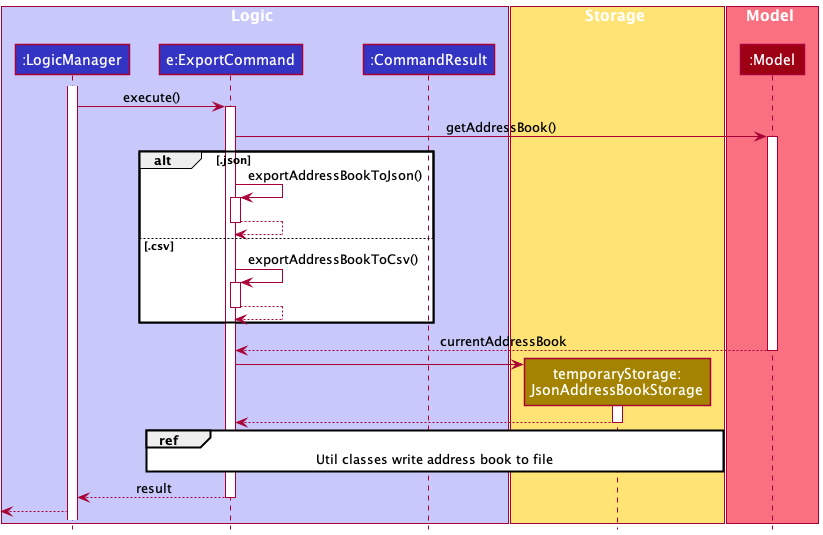

The diagram above was rendered by PlantUML. Its source (embedded in the PNG):
@startuml
!include style.puml

box Logic LOGIC_COLOR_T1
participant ":LogicManager" as LogicManager LOGIC_COLOR
participant "e:ExportCommand" as ExportCommand LOGIC_COLOR
participant ":CommandResult" as CommandResult LOGIC_COLOR
end box

box Storage STORAGE_COLOR_T1
participant "temporaryStorage:\nJsonAddressBookStorage" as JsonAddressBookStorage STORAGE_COLOR
end box

box Model MODEL_COLOR_T1
participant ":Model" as Model MODEL_COLOR
end box

activate LogicManager

LogicManager -> ExportCommand : execute()
activate ExportCommand

ExportCommand -> Model : getAddressBook()
activate Model

alt .json
ExportCommand -> ExportCommand : exportAddressBookToJson()
activate ExportCommand
ExportCommand --> ExportCommand
deactivate

else .csv
ExportCommand -> ExportCommand : exportAddressBookToCsv()
activate ExportCommand
ExportCommand --> ExportCommand
deactivate

end
Model --> ExportCommand : currentAddressBook
deactivate Model

create JsonAddressBookStorage
ExportCommand -> JsonAddressBookStorage
activate JsonAddressBookStorage

JsonAddressBookStorage --> ExportCommand
deactivate JsonAddressBookStorage

ref over ExportCommand, JsonAddressBookStorage : Util classes write address book to file

ExportCommand --> LogicManager : result
deactivate ExportCommand

[<--LogicManager

@enduml